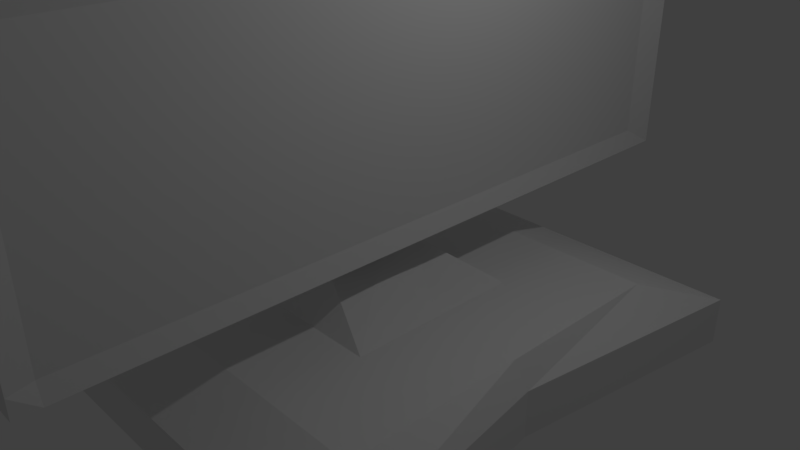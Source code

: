 # Source: TV.blend  (saved by Blender 2.79.0; exported with 4.5.12 LTS)
import bpy
from mathutils import Matrix  # noqa: F401  (used for matrix-valued properties, if any)

bpy.ops.wm.read_factory_settings(use_empty=True)
scene = bpy.context.scene
scene.name = 'Scene'

# ---- collections
col_collection_1 = bpy.data.collections.new('Collection 1'); scene.collection.children.link(col_collection_1)

# ---- materials (node trees are filled in below, after node groups)
mat_material = bpy.data.materials.new('Material')
mat_material.alpha_threshold = 0.0
mat_material.use_transparent_shadow = False
mat_material.roughness = 0.5
mat_material.line_color = (0.0, 0.0, 0.0, 1.0)

# ---- material node trees

# ---- world
world_world = bpy.data.worlds.new('World'); scene.world = world_world
world_world.color = (0.05088, 0.05088, 0.05088)
world_world.use_sun_shadow = False
world_world.sun_shadow_jitter_overblur = 0.0
world_world.cycles.sampling_method = 'MANUAL'

# ---- cameras
cam_camera = bpy.data.cameras.new('Camera')
cam_camera.clip_end = 100.0
cam_camera.lens = 35.0
cam_camera.sensor_width = 32.0
cam_camera.sensor_height = 18.0
cam_camera.ortho_scale = 7.314
cam_camera.dof.focus_distance = 0.0
cam_camera.dof.aperture_fstop = 128.0

# ---- lights
light_lamp = bpy.data.lights.new('Lamp', 'POINT')
light_lamp.transmission_factor = 0.0
light_lamp.cutoff_distance = 30.0
light_lamp.energy = 100.0
light_lamp.shadow_buffer_clip_start = 1.001
light_lamp.shadow_soft_size = 0.1
light_lamp.shadow_maximum_resolution = 0.006
light_lamp.use_absolute_resolution = True

# ---- meshes
me_cube = bpy.data.meshes.new('Cube')
me_cube.from_pydata([(3.167, 3.395, -1.361), (3.167, -3.316, -1.361), (-3.113, -3.316, -1.361), (-3.113, 3.395, -1.361), (2.455, 2.455, -0.3911), (2.455, -2.455, -0.3911), (-2.455, -2.455, -0.3911), (-2.455, 2.455, -0.3911), (2.673, -6.166e-08, -1.361), (6.737e-07, 3.395, -1.361), (3.167, 3.395, -0.7065), (-3.55e-07, -3.316, -1.361), (3.167, -3.316, -0.7065), (-2.664, 1.224e-06, -1.361), (-3.113, -3.316, -0.7065), (-3.113, 3.395, -0.7065), (2.455, -1.147e-06, -0.3911), (8.192e-07, 2.455, -0.3911), (-1.222e-06, -2.455, -0.3911), (-2.455, 5.536e-07, -0.3911), (9.308e-07, 3.395, -0.7065), (-2.664, 9.67e-07, -0.7065), (-1.126e-06, -3.316, -0.7065), (2.673, -1.09e-06, -0.7065), (0.5506, -4.869, 0.533), (1.593e-07, 5.813e-07, -1.361), (2.455, -1.228, -0.3911), (-1.228, 2.455, -0.3911), (-1.228, -2.455, -0.3911), (-2.455, 1.228, -0.3911), (2.455, 1.228, -0.3911), (1.228, 2.455, -0.3911), (1.228, -2.455, -0.3911), (-2.455, -1.228, -0.3911), (-7.115e-07, -1.228, -0.3911), (3.089e-07, 1.228, -0.3911), (1.228, -7.22e-07, -0.3911), (-1.228, 1.284e-07, -0.3911), (-1.228, 1.228, -0.3911), (1.228, 1.228, -0.3911), (1.228, -1.228, -0.3911), (-1.228, -1.228, -0.3911), (0.1776, 0.6398, 0.09722), (0.002375, -3.002e-07, 0.02356), (-0.4748, -5.986e-08, 0.02356), (0.1776, -0.7885, 0.09722), (0.3015, -0.07434, 0.09722), (-0.4336, 0.6398, 0.09722), (-0.4336, -0.7885, 0.09722), (0.5506, -4.869, 4.142), (0.5506, 4.847, 0.533), (0.5506, 4.847, 4.142), (0.9192, -4.869, 0.533), (0.9192, -4.869, 4.142), (0.9192, 4.847, 0.533), (0.9192, 4.847, 4.142), (0.5506, -4.573, 0.533), (0.5506, -4.573, 4.142), (0.9192, -4.573, 0.533), (0.9192, -4.573, 4.142), (0.5506, 4.424, 4.142), (0.9192, 4.424, 0.533), (0.5506, 4.424, 0.533), (0.9192, 4.424, 4.142), (0.5506, -4.869, 3.845), (0.5506, 4.847, 3.845), (0.9192, 4.847, 3.845), (0.9192, -4.869, 3.845), (0.8397, -4.573, 3.845), (0.5506, -4.573, 3.845), (0.8397, 4.424, 3.845), (0.5506, 4.424, 3.845), (0.5506, 4.847, 0.783), (0.9192, 4.847, 0.783), (0.9192, -4.869, 0.783), (0.8397, -4.573, 0.783), (0.5506, -4.573, 0.783), (0.8397, 4.424, 0.783), (0.5506, 4.424, 0.783), (0.5506, -4.869, 0.783), (0.5506, -0.07434, 3.845), (0.5506, -4.573, 2.314), (0.5506, 4.424, 2.314), (0.5506, -0.07434, 0.783), (0.3533, -0.07434, 2.314), (0.5506, 2.175, 3.845), (0.5506, -4.573, 1.548), (0.5506, 4.424, 1.548), (0.5506, 2.175, 0.783), (0.5506, -2.324, 3.845), (0.5506, -4.573, 3.079), (0.5506, 4.424, 3.079), (0.5506, -2.324, 0.783), (0.3533, 2.175, 2.314), (0.3533, -2.324, 2.314), (0.3533, -0.07434, 1.548), (0.3533, -0.07434, 3.079), (0.3533, -2.324, 3.079), (0.3533, -2.324, 1.548), (0.3533, 2.175, 1.548), (0.3533, 2.175, 3.079), (0.3533, -1.199, 2.314), (0.3533, -0.07434, 2.697), (0.3533, 1.05, 2.314), (0.3533, -1.199, 3.079), (0.3533, -2.324, 2.697), (0.3533, -1.199, 1.548), (0.3533, -2.324, 1.931), (0.3533, 1.05, 1.548), (0.3533, 2.175, 1.931), (0.3533, 1.05, 3.079), (0.3533, 2.175, 2.697), (0.3533, 1.05, 2.697), (0.3533, 1.05, 1.931), (0.3533, -1.199, 2.697), (0.3533, -1.199, 1.931), (-0.6094, -1.199, 2.314), (-0.6094, -0.07434, 2.314), (-0.6094, -0.07434, 1.931), (-0.6094, -0.07434, 1.548), (-0.6094, -1.199, 1.548), (-0.6094, 1.05, 2.314), (-0.6094, 1.05, 1.548), (-0.6094, 1.05, 1.931), (-0.6094, -1.199, 1.931), (0.1749, -0.782, 1.043), (0.1749, -0.07434, 1.043), (0.1749, 0.6334, 1.043), (-0.4309, -0.07434, 1.043), (-0.4309, -0.782, 1.043), (-0.4309, 0.6334, 1.043), (0.1305, -0.6784, 0.4931), (0.1305, -0.07434, 0.4931), (0.1305, 0.5297, 0.4931), (-0.3866, -0.07434, 0.4931), (-0.3866, -0.6784, 0.4931), (-0.3866, 0.5297, 0.4931)], [], [(25, 11, 2, 13), (41, 33, 6, 28), (23, 16, 26, 5, 12), (22, 18, 28, 6, 14), (21, 19, 29, 7, 15), (20, 9, 3, 15), (17, 20, 15, 7, 27), (4, 10, 20, 17, 31), (10, 0, 9, 20), (13, 21, 15, 3), (2, 14, 21, 13), (14, 6, 33, 19, 21), (11, 22, 14, 2), (1, 12, 22, 11), (12, 5, 32, 18, 22), (8, 23, 12, 1), (0, 10, 23, 8), (10, 4, 30, 16, 23), (40, 34, 18, 32), (34, 40, 45), (38, 29, 19, 37), (9, 25, 13, 3), (0, 8, 25, 9), (8, 1, 11, 25), (35, 38, 47, 42), (17, 27, 38, 35), (27, 7, 29, 38), (30, 39, 36, 16), (4, 31, 39, 30), (31, 17, 35, 39), (26, 40, 32, 5), (16, 36, 40, 26), (37, 41, 48, 44), (34, 41, 28, 18), (36, 39, 42, 46), (37, 19, 33, 41), (42, 43, 46), (42, 47, 44, 43), (46, 43, 45), (43, 44, 48, 45), (38, 37, 44, 47), (40, 36, 46, 45), (39, 35, 42), (41, 34, 45, 48), (71, 60, 51, 65), (65, 51, 55, 66), (68, 59, 53, 67), (67, 53, 49, 64), (56, 58, 52, 24), (59, 57, 49, 53), (63, 60, 57, 59), (62, 61, 58, 56), (70, 63, 59, 68), (64, 49, 57, 69), (66, 55, 63, 70), (50, 54, 61, 62), (55, 51, 60, 63), (69, 57, 60, 71, 85, 80, 89), (100, 85, 71, 91), (73, 66, 70, 77), (79, 64, 69, 90, 81, 86, 76), (77, 70, 68, 75), (74, 67, 64, 79), (75, 68, 67, 74), (72, 65, 66, 73), (78, 87, 82, 91, 71, 65, 72), (62, 78, 72, 50), (50, 72, 73, 54), (58, 75, 74, 52), (52, 74, 79, 24), (61, 77, 75, 58), (24, 79, 76, 56), (54, 73, 77, 61), (56, 76, 92, 83, 88, 78, 62), (99, 109, 93, 82, 87), (106, 115, 124, 120), (97, 89, 80, 96, 104), (114, 104, 96, 102), (81, 90, 97, 105, 94), (90, 69, 89, 97), (92, 98, 106, 95, 83), (76, 86, 98, 92), (86, 81, 94, 107, 98), (88, 99, 87, 78), (83, 95, 108, 99, 88), (113, 103, 93, 109), (93, 111, 100, 91, 82), (112, 110, 100, 111), (96, 80, 85, 100, 110), (103, 112, 111, 93), (84, 102, 112, 103), (102, 96, 110, 112), (108, 113, 109, 99), (108, 95, 126, 127), (103, 113, 123, 121), (101, 114, 102, 84), (94, 105, 114, 101), (105, 97, 104, 114), (95, 106, 125, 126), (98, 107, 115, 106), (107, 94, 101, 115), (124, 116, 117, 118), (119, 118, 123, 122), (118, 117, 121, 123), (120, 124, 118, 119), (101, 84, 117, 116), (84, 103, 121, 117), (113, 108, 122, 123), (115, 101, 116, 124), (127, 126, 132, 133), (125, 129, 135, 131), (120, 119, 128, 129), (106, 120, 129, 125), (119, 122, 130, 128), (122, 108, 127, 130), (134, 136, 47, 44), (132, 131, 45, 46), (130, 127, 133, 136), (129, 128, 134, 135), (126, 125, 131, 132), (128, 130, 136, 134), (42, 46, 44, 47), (46, 45, 48, 44), (131, 135, 48, 45), (133, 132, 46, 42), (136, 133, 42, 47), (135, 134, 44, 48)])
me_cube.materials.append(mat_material)
me_cube.use_remesh_preserve_volume = False
me_cube.use_remesh_preserve_attributes = False
me_cube.use_mirror_vertex_groups = False
me_cube.update()

# ---- objects
ob_cube = bpy.data.objects.new('Cube', me_cube)
ob_lamp = bpy.data.objects.new('Lamp', light_lamp)
ob_camera = bpy.data.objects.new('Camera', cam_camera)

# ---- transforms, parenting, visibility, modifiers, constraints
ob_cube.location = (0.0, 0.0, 0.0)
ob_cube.lock_rotations_4d = False
ob_cube.empty_display_type = 'ARROWS'
ob_cube.lineart.crease_threshold = 0.0
ob_lamp.location = (4.076, 1.005, 5.904)
ob_lamp.rotation_euler = (0.6503, 0.05522, 1.866)
ob_lamp.lock_rotations_4d = False
ob_lamp.empty_display_type = 'ARROWS'
ob_lamp.color = (0.0, 0.0, 0.0, 0.0)
ob_lamp.lineart.crease_threshold = 0.0
ob_camera.location = (7.481, -6.508, 5.344)
ob_camera.rotation_euler = (1.109, 0.0, 0.8149)
ob_camera.lock_rotations_4d = False
ob_camera.empty_display_type = 'ARROWS'
ob_camera.color = (0.0, 0.0, 0.0, 0.0)
ob_camera.display_type = 'WIRE'
ob_camera.lineart.crease_threshold = 0.0

# ---- collection membership
col_collection_1.objects.link(ob_cube)
col_collection_1.objects.link(ob_lamp)
col_collection_1.objects.link(ob_camera)

# ---- scene / render settings (as saved in the file)
scene.camera = ob_camera
scene.frame_start = 1; scene.frame_end = 250; scene.frame_set(1)
scene.render.engine = 'BLENDER_EEVEE_NEXT'
scene.render.resolution_percentage = 50
scene.render.dither_intensity = 0.0
scene.cycles.use_denoising = False
scene.cycles.samples = 128
scene.cycles.sampling_pattern = 'TABULATED_SOBOL'
scene.cycles.use_adaptive_sampling = False
scene.cycles.use_light_tree = False
scene.cycles.blur_glossy = 0.0
scene.cycles.sample_clamp_indirect = 0.0
scene.view_settings.view_transform = 'Standard'
bpy.context.view_layer.update()
